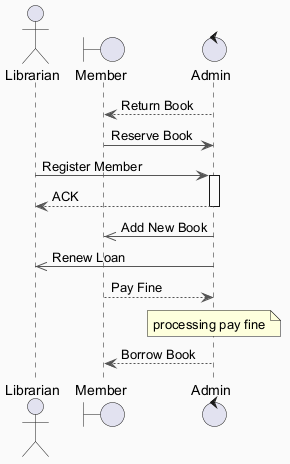

The diagram above was rendered by PlantUML. Its source (embedded in the PNG):
@startuml
skinparam backgroundColor #FAFAFA
skinparam classBackgroundColor #FFF3E0
skinparam classBorderColor #E65100
skinparam ArrowColor #555555
actor "Librarian" as L
boundary "Member" as M
control "Admin" as A
A --> M : Return Book
M -> A : Reserve Book
L -> A : Register Member
activate A
A --> L : ACK
deactivate A
A ->> M : Add New Book
A ->> L : Renew Loan
M --> A : Pay Fine
note over A : processing pay fine
A --> M : Borrow Book
@enduml